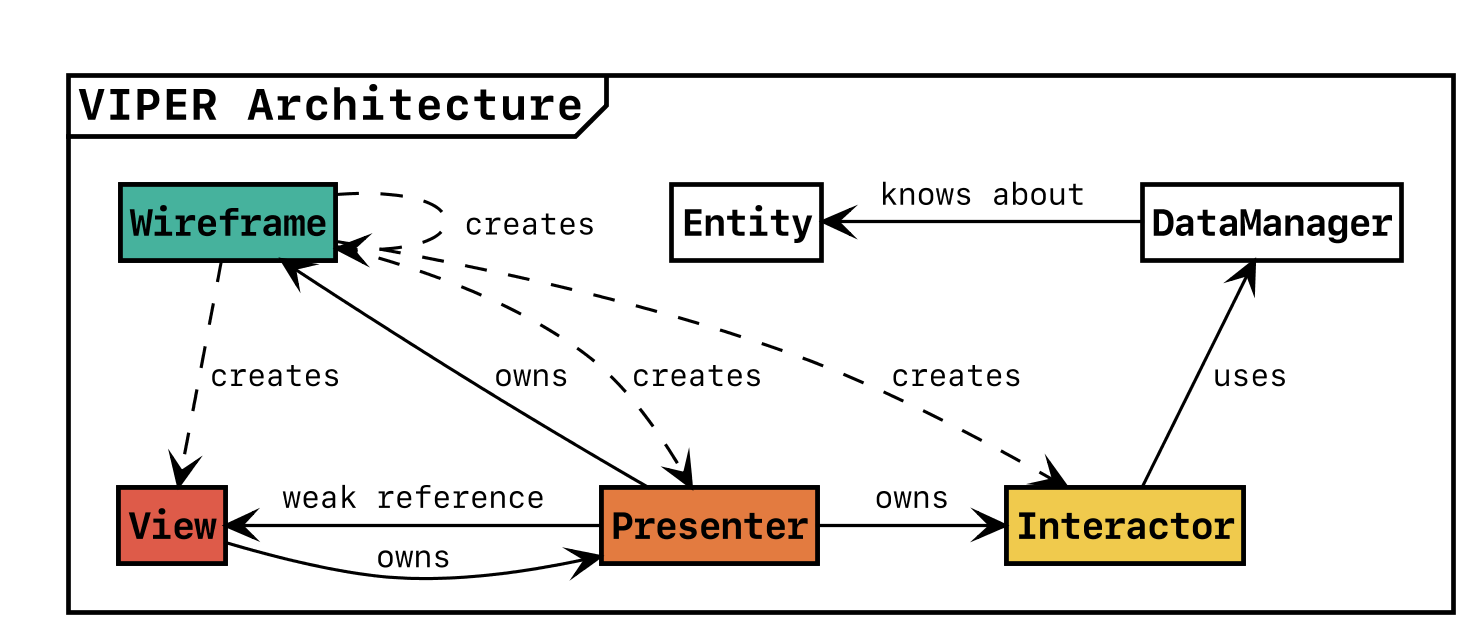

The diagram above was rendered by PlantUML. Its source (embedded in the PNG):
@startuml viper-architecture

skinparam Shadowing false
skinparam DefaultFontName "SF Mono"
skinparam dpi 300
skinparam partitionBackgroundColor white

skinparam Class {
	BorderColor black
	ArrowColor black
	BackgroundColor white
	FontStyle bold
	StereotypeFontSize 10
	ArrowFontSize 10
	AttributeIconSize 0
	HeaderBackgroundColor<<Wireframe>> #46B29D
	HeaderBackgroundColor<<View>>  #DE5B49
	HeaderBackgroundColor<<Interactor>> #F0CA4D
	HeaderBackgroundColor<<Presenter>> #E37B40
}

skinparam Component {
	BorderColor black
	BackgroundColor white
}

hide empty fields
hide empty methods
hide circle
hide stereotype

frame "VIPER Architecture" {
	class Wireframe <<Wireframe>>
	class Presenter <<Presenter>>
	class View <<View>>
	class Interactor <<Interactor>>

	Wireframe <-- Presenter : owns
	View <- Presenter : weak reference
	View -> Presenter : "owns"
	Presenter -> Interactor : owns
	Wireframe ..> Wireframe : creates
	Wireframe ..> Presenter : creates
	Wireframe ..> View : creates
	Wireframe ..> Interactor : creates
	Interactor -u-> DataManager : uses
	DataManager -l> Entity : knows about
}

@enduml